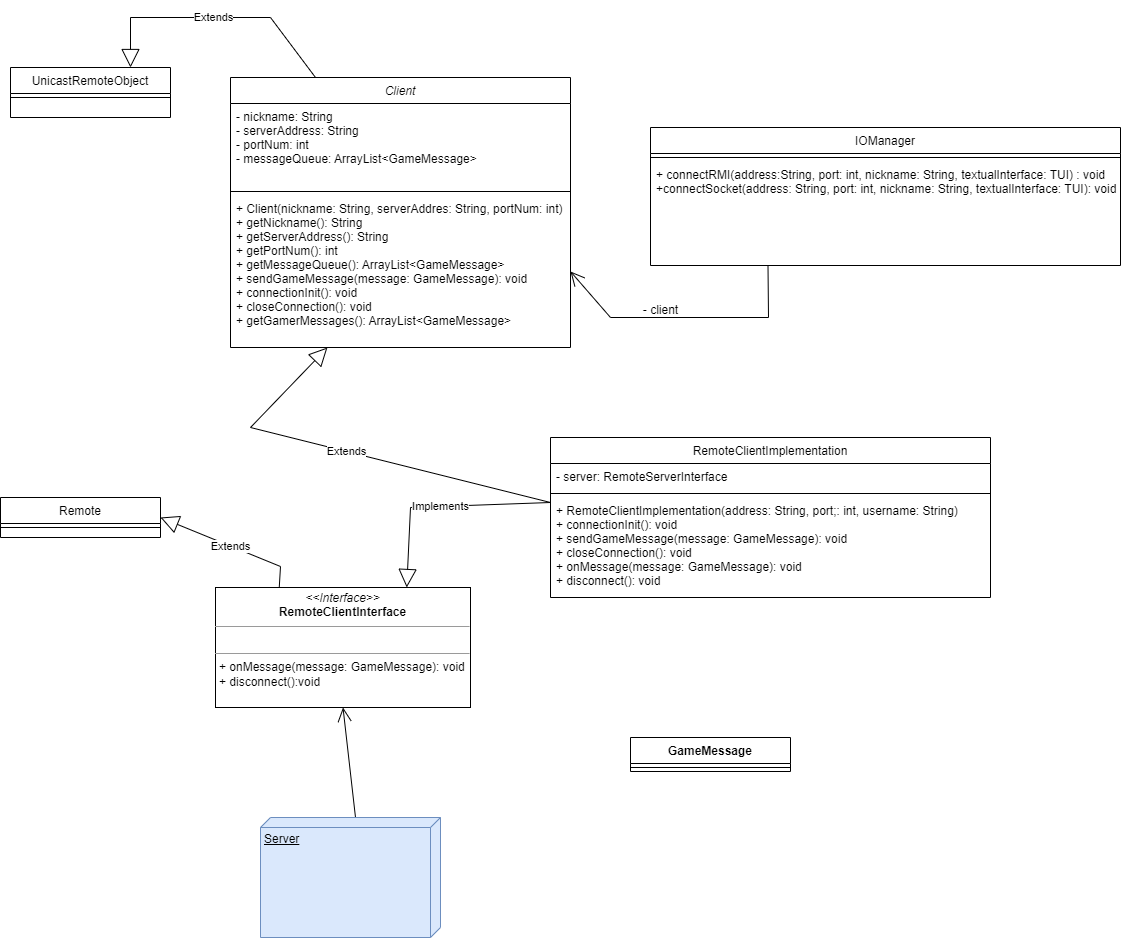

The diagram above was exported from draw.io. Its source (the exported page's mxGraphModel, read from the mxfile embedded in the PNG):
<mxGraphModel dx="3377" dy="1240" grid="1" gridSize="10" guides="1" tooltips="1" connect="1" arrows="1" fold="1" page="1" pageScale="1" pageWidth="827" pageHeight="1169" math="0" shadow="0">
  <root>
    <mxCell id="WIyWlLk6GJQsqaUBKTNV-0" />
    <mxCell id="WIyWlLk6GJQsqaUBKTNV-1" parent="WIyWlLk6GJQsqaUBKTNV-0" />
    <mxCell id="zkfFHV4jXpPFQw0GAbJ--0" value="Client" style="swimlane;fontStyle=2;align=center;verticalAlign=top;childLayout=stackLayout;horizontal=1;startSize=26;horizontalStack=0;resizeParent=1;resizeLast=0;collapsible=1;marginBottom=0;rounded=0;shadow=0;strokeWidth=1;" parent="WIyWlLk6GJQsqaUBKTNV-1" vertex="1">
      <mxGeometry x="220" y="120" width="340" height="270" as="geometry">
        <mxRectangle x="230" y="140" width="160" height="26" as="alternateBounds" />
      </mxGeometry>
    </mxCell>
    <mxCell id="zkfFHV4jXpPFQw0GAbJ--2" value="- nickname: String&#10;- serverAddress: String&#10;- portNum: int&#10;- messageQueue: ArrayList&lt;GameMessage&gt;" style="text;align=left;verticalAlign=top;spacingLeft=4;spacingRight=4;overflow=hidden;rotatable=0;points=[[0,0.5],[1,0.5]];portConstraint=eastwest;rounded=0;shadow=0;html=0;" parent="zkfFHV4jXpPFQw0GAbJ--0" vertex="1">
      <mxGeometry y="26" width="340" height="84" as="geometry" />
    </mxCell>
    <mxCell id="zkfFHV4jXpPFQw0GAbJ--4" value="" style="line;html=1;strokeWidth=1;align=left;verticalAlign=middle;spacingTop=-1;spacingLeft=3;spacingRight=3;rotatable=0;labelPosition=right;points=[];portConstraint=eastwest;" parent="zkfFHV4jXpPFQw0GAbJ--0" vertex="1">
      <mxGeometry y="110" width="340" height="8" as="geometry" />
    </mxCell>
    <mxCell id="zkfFHV4jXpPFQw0GAbJ--5" value="+ Client(nickname: String, serverAddres: String, portNum: int)&#10;+ getNickname(): String&#10;+ getServerAddress(): String&#10;+ getPortNum(): int&#10;+ getMessageQueue(): ArrayList&lt;GameMessage&gt;&#10;+ sendGameMessage(message: GameMessage): void&#10;+ connectionInit(): void&#10;+ closeConnection(): void&#10;+ getGamerMessages(): ArrayList&lt;GameMessage&gt;&#10;" style="text;align=left;verticalAlign=top;spacingLeft=4;spacingRight=4;overflow=hidden;rotatable=0;points=[[0,0.5],[1,0.5]];portConstraint=eastwest;" parent="zkfFHV4jXpPFQw0GAbJ--0" vertex="1">
      <mxGeometry y="118" width="340" height="152" as="geometry" />
    </mxCell>
    <mxCell id="zkfFHV4jXpPFQw0GAbJ--6" value="RemoteClientImplementation" style="swimlane;fontStyle=0;align=center;verticalAlign=top;childLayout=stackLayout;horizontal=1;startSize=26;horizontalStack=0;resizeParent=1;resizeLast=0;collapsible=1;marginBottom=0;rounded=0;shadow=0;strokeWidth=1;" parent="WIyWlLk6GJQsqaUBKTNV-1" vertex="1">
      <mxGeometry x="540" y="480" width="440" height="160" as="geometry">
        <mxRectangle x="130" y="380" width="160" height="26" as="alternateBounds" />
      </mxGeometry>
    </mxCell>
    <mxCell id="zkfFHV4jXpPFQw0GAbJ--7" value="- server: RemoteServerInterface" style="text;align=left;verticalAlign=top;spacingLeft=4;spacingRight=4;overflow=hidden;rotatable=0;points=[[0,0.5],[1,0.5]];portConstraint=eastwest;" parent="zkfFHV4jXpPFQw0GAbJ--6" vertex="1">
      <mxGeometry y="26" width="440" height="26" as="geometry" />
    </mxCell>
    <mxCell id="zkfFHV4jXpPFQw0GAbJ--9" value="" style="line;html=1;strokeWidth=1;align=left;verticalAlign=middle;spacingTop=-1;spacingLeft=3;spacingRight=3;rotatable=0;labelPosition=right;points=[];portConstraint=eastwest;" parent="zkfFHV4jXpPFQw0GAbJ--6" vertex="1">
      <mxGeometry y="52" width="440" height="8" as="geometry" />
    </mxCell>
    <mxCell id="zkfFHV4jXpPFQw0GAbJ--10" value="+ RemoteClientImplementation(address: String, port;: int, username: String)&#10;+ connectionInit(): void&#10;+ sendGameMessage(message: GameMessage): void&#10;+ closeConnection(): void&#10;+ onMessage(message: GameMessage): void&#10;+ disconnect(): void" style="text;align=left;verticalAlign=top;spacingLeft=4;spacingRight=4;overflow=hidden;rotatable=0;points=[[0,0.5],[1,0.5]];portConstraint=eastwest;fontStyle=0" parent="zkfFHV4jXpPFQw0GAbJ--6" vertex="1">
      <mxGeometry y="60" width="440" height="100" as="geometry" />
    </mxCell>
    <mxCell id="dA3us4-D2HRajCcRZWo5-0" value="&lt;p style=&quot;margin:0px;margin-top:4px;text-align:center;&quot;&gt;&lt;i&gt;&amp;lt;&amp;lt;Interface&amp;gt;&amp;gt;&lt;/i&gt;&lt;br&gt;&lt;b&gt;RemoteClientInterface&lt;/b&gt;&lt;/p&gt;&lt;hr size=&quot;1&quot;&gt;&lt;p style=&quot;margin:0px;margin-left:4px;&quot;&gt;&lt;br&gt;&lt;/p&gt;&lt;hr size=&quot;1&quot;&gt;&lt;p style=&quot;margin:0px;margin-left:4px;&quot;&gt;+ onMessage(message: GameMessage): void&lt;/p&gt;&lt;p style=&quot;margin:0px;margin-left:4px;&quot;&gt;+ disconnect():void&lt;/p&gt;" style="verticalAlign=top;align=left;overflow=fill;fontSize=12;fontFamily=Helvetica;html=1;whiteSpace=wrap;" parent="WIyWlLk6GJQsqaUBKTNV-1" vertex="1">
      <mxGeometry x="205" y="630" width="255" height="120" as="geometry" />
    </mxCell>
    <mxCell id="dA3us4-D2HRajCcRZWo5-1" value="Remote" style="swimlane;fontStyle=0;align=center;verticalAlign=top;childLayout=stackLayout;horizontal=1;startSize=26;horizontalStack=0;resizeParent=1;resizeLast=0;collapsible=1;marginBottom=0;rounded=0;shadow=0;strokeWidth=1;" parent="WIyWlLk6GJQsqaUBKTNV-1" vertex="1">
      <mxGeometry x="-10" y="540" width="160" height="40" as="geometry">
        <mxRectangle x="130" y="380" width="160" height="26" as="alternateBounds" />
      </mxGeometry>
    </mxCell>
    <mxCell id="dA3us4-D2HRajCcRZWo5-4" value="" style="line;html=1;strokeWidth=1;align=left;verticalAlign=middle;spacingTop=-1;spacingLeft=3;spacingRight=3;rotatable=0;labelPosition=right;points=[];portConstraint=eastwest;" parent="dA3us4-D2HRajCcRZWo5-1" vertex="1">
      <mxGeometry y="26" width="160" height="8" as="geometry" />
    </mxCell>
    <mxCell id="dA3us4-D2HRajCcRZWo5-7" value="Extends" style="endArrow=block;endSize=16;endFill=0;html=1;rounded=0;exitX=0.25;exitY=0;exitDx=0;exitDy=0;entryX=1;entryY=0.5;entryDx=0;entryDy=0;" parent="WIyWlLk6GJQsqaUBKTNV-1" source="dA3us4-D2HRajCcRZWo5-0" target="dA3us4-D2HRajCcRZWo5-1" edge="1">
      <mxGeometry width="160" relative="1" as="geometry">
        <mxPoint x="220" y="580" as="sourcePoint" />
        <mxPoint x="380" y="580" as="targetPoint" />
        <Array as="points">
          <mxPoint x="270" y="609" />
        </Array>
        <mxPoint as="offset" />
      </mxGeometry>
    </mxCell>
    <mxCell id="dA3us4-D2HRajCcRZWo5-8" value="UnicastRemoteObject" style="swimlane;fontStyle=0;align=center;verticalAlign=top;childLayout=stackLayout;horizontal=1;startSize=26;horizontalStack=0;resizeParent=1;resizeLast=0;collapsible=1;marginBottom=0;rounded=0;shadow=0;strokeWidth=1;" parent="WIyWlLk6GJQsqaUBKTNV-1" vertex="1">
      <mxGeometry y="110" width="160" height="50" as="geometry">
        <mxRectangle x="130" y="380" width="160" height="26" as="alternateBounds" />
      </mxGeometry>
    </mxCell>
    <mxCell id="dA3us4-D2HRajCcRZWo5-9" value="" style="line;html=1;strokeWidth=1;align=left;verticalAlign=middle;spacingTop=-1;spacingLeft=3;spacingRight=3;rotatable=0;labelPosition=right;points=[];portConstraint=eastwest;" parent="dA3us4-D2HRajCcRZWo5-8" vertex="1">
      <mxGeometry y="26" width="160" height="8" as="geometry" />
    </mxCell>
    <mxCell id="dA3us4-D2HRajCcRZWo5-12" value="Extends" style="endArrow=block;endSize=16;endFill=0;html=1;rounded=0;exitX=0.25;exitY=0;exitDx=0;exitDy=0;entryX=0.75;entryY=0;entryDx=0;entryDy=0;" parent="WIyWlLk6GJQsqaUBKTNV-1" source="zkfFHV4jXpPFQw0GAbJ--0" target="dA3us4-D2HRajCcRZWo5-8" edge="1">
      <mxGeometry width="160" relative="1" as="geometry">
        <mxPoint x="249" y="81" as="sourcePoint" />
        <mxPoint x="130" y="60" as="targetPoint" />
        <Array as="points">
          <mxPoint x="260" y="60" />
          <mxPoint x="120" y="60" />
        </Array>
        <mxPoint as="offset" />
      </mxGeometry>
    </mxCell>
    <mxCell id="dA3us4-D2HRajCcRZWo5-14" value="IOManager" style="swimlane;fontStyle=0;align=center;verticalAlign=top;childLayout=stackLayout;horizontal=1;startSize=26;horizontalStack=0;resizeParent=1;resizeLast=0;collapsible=1;marginBottom=0;rounded=0;shadow=0;strokeWidth=1;" parent="WIyWlLk6GJQsqaUBKTNV-1" vertex="1">
      <mxGeometry x="640" y="170" width="470" height="138" as="geometry">
        <mxRectangle x="130" y="380" width="160" height="26" as="alternateBounds" />
      </mxGeometry>
    </mxCell>
    <mxCell id="dA3us4-D2HRajCcRZWo5-17" value="" style="line;html=1;strokeWidth=1;align=left;verticalAlign=middle;spacingTop=-1;spacingLeft=3;spacingRight=3;rotatable=0;labelPosition=right;points=[];portConstraint=eastwest;" parent="dA3us4-D2HRajCcRZWo5-14" vertex="1">
      <mxGeometry y="26" width="470" height="8" as="geometry" />
    </mxCell>
    <mxCell id="dA3us4-D2HRajCcRZWo5-18" value="+ connectRMI(address:String, port: int, nickname: String, textualInterface: TUI) : void&#10;+connectSocket(address: String, port: int, nickname: String, textualInterface: TUI): void" style="text;align=left;verticalAlign=top;spacingLeft=4;spacingRight=4;overflow=hidden;rotatable=0;points=[[0,0.5],[1,0.5]];portConstraint=eastwest;fontStyle=0" parent="dA3us4-D2HRajCcRZWo5-14" vertex="1">
      <mxGeometry y="34" width="470" height="56" as="geometry" />
    </mxCell>
    <mxCell id="dA3us4-D2HRajCcRZWo5-20" value="" style="endArrow=open;endFill=1;endSize=12;html=1;rounded=0;entryX=1;entryY=0.5;entryDx=0;entryDy=0;exitX=0.25;exitY=1;exitDx=0;exitDy=0;" parent="WIyWlLk6GJQsqaUBKTNV-1" source="dA3us4-D2HRajCcRZWo5-14" target="zkfFHV4jXpPFQw0GAbJ--5" edge="1">
      <mxGeometry width="160" relative="1" as="geometry">
        <mxPoint x="760" y="362" as="sourcePoint" />
        <mxPoint x="610" y="430" as="targetPoint" />
        <Array as="points">
          <mxPoint x="758" y="360" />
          <mxPoint x="600" y="360" />
        </Array>
      </mxGeometry>
    </mxCell>
    <mxCell id="dA3us4-D2HRajCcRZWo5-21" value="- client" style="text;html=1;align=center;verticalAlign=middle;resizable=0;points=[];autosize=1;strokeColor=none;fillColor=none;" parent="WIyWlLk6GJQsqaUBKTNV-1" vertex="1">
      <mxGeometry x="620" y="338" width="60" height="30" as="geometry" />
    </mxCell>
    <mxCell id="dA3us4-D2HRajCcRZWo5-22" value="Extends" style="endArrow=block;endSize=16;endFill=0;html=1;rounded=0;exitX=0;exitY=0.5;exitDx=0;exitDy=0;" parent="WIyWlLk6GJQsqaUBKTNV-1" target="zkfFHV4jXpPFQw0GAbJ--5" edge="1">
      <mxGeometry width="160" relative="1" as="geometry">
        <mxPoint x="540" y="545" as="sourcePoint" />
        <mxPoint x="200" y="460" as="targetPoint" />
        <Array as="points">
          <mxPoint x="240" y="470" />
        </Array>
        <mxPoint as="offset" />
      </mxGeometry>
    </mxCell>
    <mxCell id="dA3us4-D2HRajCcRZWo5-23" value="Implements" style="endArrow=block;endSize=16;endFill=0;html=1;rounded=0;exitX=0;exitY=0.5;exitDx=0;exitDy=0;entryX=0.75;entryY=0;entryDx=0;entryDy=0;" parent="WIyWlLk6GJQsqaUBKTNV-1" target="dA3us4-D2HRajCcRZWo5-0" edge="1">
      <mxGeometry width="160" relative="1" as="geometry">
        <mxPoint x="540" y="545" as="sourcePoint" />
        <mxPoint x="354" y="564" as="targetPoint" />
        <Array as="points">
          <mxPoint x="400" y="550" />
        </Array>
        <mxPoint as="offset" />
      </mxGeometry>
    </mxCell>
    <mxCell id="dA3us4-D2HRajCcRZWo5-24" value="" style="endArrow=open;endFill=1;endSize=12;html=1;rounded=0;entryX=0.5;entryY=1;entryDx=0;entryDy=0;exitX=0;exitY=0;exitDx=0;exitDy=85;exitPerimeter=0;" parent="WIyWlLk6GJQsqaUBKTNV-1" source="dA3us4-D2HRajCcRZWo5-25" target="dA3us4-D2HRajCcRZWo5-0" edge="1">
      <mxGeometry width="160" relative="1" as="geometry">
        <mxPoint x="333" y="850" as="sourcePoint" />
        <mxPoint x="550" y="830" as="targetPoint" />
      </mxGeometry>
    </mxCell>
    <mxCell id="dA3us4-D2HRajCcRZWo5-25" value="Server" style="verticalAlign=top;align=left;spacingTop=8;spacingLeft=2;spacingRight=12;shape=cube;size=10;direction=south;fontStyle=4;html=1;whiteSpace=wrap;fillColor=#dae8fc;strokeColor=#6c8ebf;" parent="WIyWlLk6GJQsqaUBKTNV-1" vertex="1">
      <mxGeometry x="250" y="860" width="180" height="120" as="geometry" />
    </mxCell>
    <mxCell id="dA3us4-D2HRajCcRZWo5-27" value="GameMessage" style="swimlane;fontStyle=1;align=center;verticalAlign=top;childLayout=stackLayout;horizontal=1;startSize=26;horizontalStack=0;resizeParent=1;resizeParentMax=0;resizeLast=0;collapsible=1;marginBottom=0;whiteSpace=wrap;html=1;" parent="WIyWlLk6GJQsqaUBKTNV-1" vertex="1">
      <mxGeometry x="620" y="780" width="160" height="34" as="geometry" />
    </mxCell>
    <mxCell id="dA3us4-D2HRajCcRZWo5-29" value="" style="line;strokeWidth=1;fillColor=none;align=left;verticalAlign=middle;spacingTop=-1;spacingLeft=3;spacingRight=3;rotatable=0;labelPosition=right;points=[];portConstraint=eastwest;strokeColor=inherit;" parent="dA3us4-D2HRajCcRZWo5-27" vertex="1">
      <mxGeometry y="26" width="160" height="8" as="geometry" />
    </mxCell>
  </root>
</mxGraphModel>